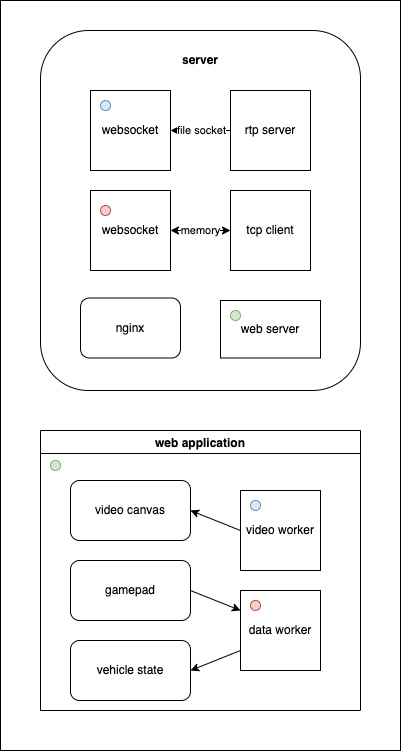

The diagram above was exported from draw.io. Its source (the exported page's mxGraphModel, read from the mxfile embedded in the PNG):
<mxGraphModel dx="466" dy="794" grid="1" gridSize="10" guides="1" tooltips="1" connect="1" arrows="1" fold="1" page="1" pageScale="1" pageWidth="850" pageHeight="1100" math="0" shadow="0">
  <root>
    <mxCell id="0" />
    <mxCell id="1" parent="0" />
    <mxCell id="bulIWsBqgAAylF-kStuk-2" value="" style="rounded=0;whiteSpace=wrap;html=1;" vertex="1" parent="1">
      <mxGeometry x="80" y="10" width="400" height="750" as="geometry" />
    </mxCell>
    <mxCell id="M9km0E76wWi3XkhdxF51-11" value="" style="rounded=1;whiteSpace=wrap;html=1;" parent="1" vertex="1">
      <mxGeometry x="120" y="40" width="320" height="360" as="geometry" />
    </mxCell>
    <mxCell id="M9km0E76wWi3XkhdxF51-1" value="websocket" style="whiteSpace=wrap;html=1;aspect=fixed;" parent="1" vertex="1">
      <mxGeometry x="170" y="100" width="80" height="80" as="geometry" />
    </mxCell>
    <mxCell id="M9km0E76wWi3XkhdxF51-2" value="rtp server" style="whiteSpace=wrap;html=1;aspect=fixed;" parent="1" vertex="1">
      <mxGeometry x="310" y="100" width="80" height="80" as="geometry" />
    </mxCell>
    <mxCell id="M9km0E76wWi3XkhdxF51-3" value="" style="endArrow=classic;html=1;rounded=0;entryX=1;entryY=0.5;entryDx=0;entryDy=0;exitX=0;exitY=0.5;exitDx=0;exitDy=0;" parent="1" source="M9km0E76wWi3XkhdxF51-2" target="M9km0E76wWi3XkhdxF51-1" edge="1">
      <mxGeometry width="50" height="50" relative="1" as="geometry">
        <mxPoint x="220" y="400" as="sourcePoint" />
        <mxPoint x="270" y="350" as="targetPoint" />
      </mxGeometry>
    </mxCell>
    <mxCell id="M9km0E76wWi3XkhdxF51-4" value="file socket" style="edgeLabel;html=1;align=center;verticalAlign=middle;resizable=0;points=[];" parent="M9km0E76wWi3XkhdxF51-3" vertex="1" connectable="0">
      <mxGeometry y="-1" relative="1" as="geometry">
        <mxPoint as="offset" />
      </mxGeometry>
    </mxCell>
    <mxCell id="M9km0E76wWi3XkhdxF51-5" value="tcp client" style="whiteSpace=wrap;html=1;aspect=fixed;" parent="1" vertex="1">
      <mxGeometry x="310" y="200" width="80" height="80" as="geometry" />
    </mxCell>
    <mxCell id="M9km0E76wWi3XkhdxF51-6" value="websocket" style="whiteSpace=wrap;html=1;aspect=fixed;" parent="1" vertex="1">
      <mxGeometry x="170" y="200" width="80" height="80" as="geometry" />
    </mxCell>
    <mxCell id="M9km0E76wWi3XkhdxF51-8" value="memory" style="endArrow=classic;startArrow=classic;html=1;rounded=0;entryX=0;entryY=0.5;entryDx=0;entryDy=0;exitX=1;exitY=0.5;exitDx=0;exitDy=0;" parent="1" source="M9km0E76wWi3XkhdxF51-6" target="M9km0E76wWi3XkhdxF51-5" edge="1">
      <mxGeometry width="50" height="50" relative="1" as="geometry">
        <mxPoint x="220" y="400" as="sourcePoint" />
        <mxPoint x="270" y="350" as="targetPoint" />
      </mxGeometry>
    </mxCell>
    <mxCell id="M9km0E76wWi3XkhdxF51-10" value="nginx" style="rounded=1;whiteSpace=wrap;html=1;" parent="1" vertex="1">
      <mxGeometry x="160" y="307.5" width="100" height="60" as="geometry" />
    </mxCell>
    <mxCell id="M9km0E76wWi3XkhdxF51-12" value="web application" style="swimlane;" parent="1" vertex="1">
      <mxGeometry x="120" y="440" width="320" height="280" as="geometry" />
    </mxCell>
    <mxCell id="M9km0E76wWi3XkhdxF51-13" value="video worker" style="whiteSpace=wrap;html=1;aspect=fixed;" parent="M9km0E76wWi3XkhdxF51-12" vertex="1">
      <mxGeometry x="200" y="60" width="80" height="80" as="geometry" />
    </mxCell>
    <mxCell id="M9km0E76wWi3XkhdxF51-14" value="data worker" style="whiteSpace=wrap;html=1;aspect=fixed;" parent="M9km0E76wWi3XkhdxF51-12" vertex="1">
      <mxGeometry x="200" y="160" width="80" height="80" as="geometry" />
    </mxCell>
    <mxCell id="M9km0E76wWi3XkhdxF51-15" value="video canvas" style="rounded=1;whiteSpace=wrap;html=1;" parent="M9km0E76wWi3XkhdxF51-12" vertex="1">
      <mxGeometry x="30" y="50" width="120" height="60" as="geometry" />
    </mxCell>
    <mxCell id="M9km0E76wWi3XkhdxF51-16" value="gamepad" style="rounded=1;whiteSpace=wrap;html=1;" parent="M9km0E76wWi3XkhdxF51-12" vertex="1">
      <mxGeometry x="30" y="130" width="120" height="60" as="geometry" />
    </mxCell>
    <mxCell id="M9km0E76wWi3XkhdxF51-17" value="vehicle state" style="rounded=1;whiteSpace=wrap;html=1;" parent="M9km0E76wWi3XkhdxF51-12" vertex="1">
      <mxGeometry x="30" y="210" width="120" height="60" as="geometry" />
    </mxCell>
    <mxCell id="M9km0E76wWi3XkhdxF51-18" value="" style="endArrow=classic;html=1;rounded=0;exitX=0;exitY=0.5;exitDx=0;exitDy=0;entryX=1;entryY=0.5;entryDx=0;entryDy=0;" parent="M9km0E76wWi3XkhdxF51-12" source="M9km0E76wWi3XkhdxF51-13" target="M9km0E76wWi3XkhdxF51-15" edge="1">
      <mxGeometry width="50" height="50" relative="1" as="geometry">
        <mxPoint x="140" as="sourcePoint" />
        <mxPoint x="190" y="-50" as="targetPoint" />
      </mxGeometry>
    </mxCell>
    <mxCell id="M9km0E76wWi3XkhdxF51-19" value="" style="endArrow=classic;html=1;rounded=0;exitX=1;exitY=0.5;exitDx=0;exitDy=0;entryX=0;entryY=0.25;entryDx=0;entryDy=0;" parent="M9km0E76wWi3XkhdxF51-12" source="M9km0E76wWi3XkhdxF51-16" target="M9km0E76wWi3XkhdxF51-14" edge="1">
      <mxGeometry width="50" height="50" relative="1" as="geometry">
        <mxPoint x="330" y="550" as="sourcePoint" />
        <mxPoint x="280" y="530" as="targetPoint" />
      </mxGeometry>
    </mxCell>
    <mxCell id="M9km0E76wWi3XkhdxF51-20" value="" style="endArrow=classic;html=1;rounded=0;entryX=1;entryY=0.5;entryDx=0;entryDy=0;exitX=0;exitY=0.75;exitDx=0;exitDy=0;" parent="M9km0E76wWi3XkhdxF51-12" source="M9km0E76wWi3XkhdxF51-14" target="M9km0E76wWi3XkhdxF51-17" edge="1">
      <mxGeometry width="50" height="50" relative="1" as="geometry">
        <mxPoint x="160" y="210" as="sourcePoint" />
        <mxPoint x="330" y="630" as="targetPoint" />
      </mxGeometry>
    </mxCell>
    <mxCell id="bulIWsBqgAAylF-kStuk-6" value="" style="ellipse;whiteSpace=wrap;html=1;aspect=fixed;fillColor=#dae8fc;strokeColor=#6c8ebf;" vertex="1" parent="M9km0E76wWi3XkhdxF51-12">
      <mxGeometry x="210" y="70" width="10" height="10" as="geometry" />
    </mxCell>
    <mxCell id="bulIWsBqgAAylF-kStuk-8" value="" style="ellipse;whiteSpace=wrap;html=1;aspect=fixed;fillColor=#f8cecc;strokeColor=#b85450;" vertex="1" parent="M9km0E76wWi3XkhdxF51-12">
      <mxGeometry x="210" y="170" width="10" height="10" as="geometry" />
    </mxCell>
    <mxCell id="bulIWsBqgAAylF-kStuk-10" value="" style="ellipse;whiteSpace=wrap;html=1;aspect=fixed;fillColor=#d5e8d4;strokeColor=#82b366;" vertex="1" parent="M9km0E76wWi3XkhdxF51-12">
      <mxGeometry x="10" y="30" width="10" height="10" as="geometry" />
    </mxCell>
    <mxCell id="bulIWsBqgAAylF-kStuk-1" value="web server" style="rounded=0;whiteSpace=wrap;html=1;" vertex="1" parent="1">
      <mxGeometry x="300" y="310" width="100" height="57.5" as="geometry" />
    </mxCell>
    <mxCell id="bulIWsBqgAAylF-kStuk-3" value="&lt;b&gt;server&lt;/b&gt;" style="text;html=1;strokeColor=none;fillColor=none;align=center;verticalAlign=middle;whiteSpace=wrap;rounded=0;" vertex="1" parent="1">
      <mxGeometry x="225" y="60" width="110" height="20" as="geometry" />
    </mxCell>
    <mxCell id="bulIWsBqgAAylF-kStuk-5" value="" style="ellipse;whiteSpace=wrap;html=1;aspect=fixed;fillColor=#dae8fc;strokeColor=#6c8ebf;" vertex="1" parent="1">
      <mxGeometry x="180" y="110" width="10" height="10" as="geometry" />
    </mxCell>
    <mxCell id="bulIWsBqgAAylF-kStuk-7" value="" style="ellipse;whiteSpace=wrap;html=1;aspect=fixed;fillColor=#f8cecc;strokeColor=#b85450;" vertex="1" parent="1">
      <mxGeometry x="180" y="215" width="10" height="10" as="geometry" />
    </mxCell>
    <mxCell id="bulIWsBqgAAylF-kStuk-9" value="" style="ellipse;whiteSpace=wrap;html=1;aspect=fixed;fillColor=#d5e8d4;strokeColor=#82b366;" vertex="1" parent="1">
      <mxGeometry x="310" y="320" width="10" height="10" as="geometry" />
    </mxCell>
  </root>
</mxGraphModel>